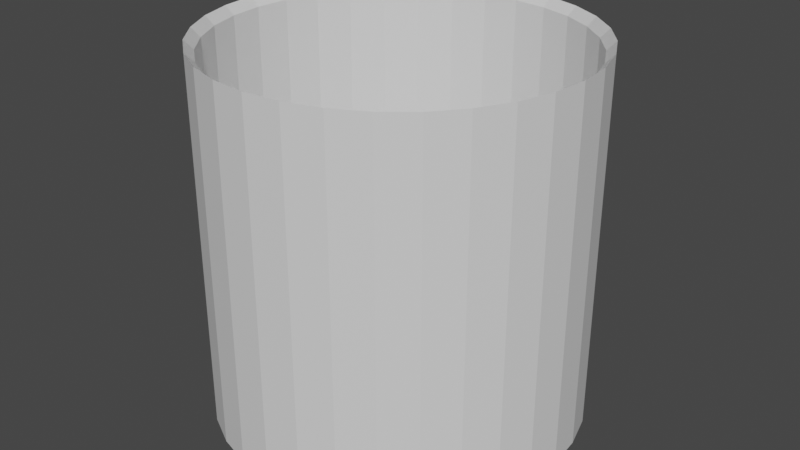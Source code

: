 # Source: Big_Pot.blend  (saved by Blender 2.92.15; exported with 4.5.12 LTS)
import bpy
from mathutils import Matrix  # noqa: F401  (used for matrix-valued properties, if any)

bpy.ops.wm.read_factory_settings(use_empty=True)
scene = bpy.context.scene
scene.name = 'Scene'

# ---- collections
col_collection = bpy.data.collections.new('Collection'); scene.collection.children.link(col_collection)

# ---- materials (node trees are filled in below, after node groups)
mat_material = bpy.data.materials.new('Material')
mat_material.alpha_threshold = 0.0
mat_material.use_transparent_shadow = False
mat_material.line_color = (0.0, 0.0, 0.0, 1.0)

# ---- material node trees
mat_material.use_nodes = True; mat_material.node_tree.nodes.clear()
_N = mat_material.node_tree.nodes; _L = mat_material.node_tree.links
n0 = _N.new('ShaderNodeOutputMaterial'); n0.name = 'Material Output'; n0.location = (300, 300)
n1 = _N.new('ShaderNodeBsdfPrincipled'); n1.name = 'Principled BSDF'; n1.location = (10, 300)
n1.distribution = 'GGX'
n1.subsurface_method = 'BURLEY'
n1.inputs[2].default_value = 0.4
n1.inputs[3].default_value = 1.45
n1.inputs[27].default_value = (0.0, 0.0, 0.0, 1.0)
n1.inputs[28].default_value = 1.0
_L.new(n1.outputs[0], n0.inputs[0])
n0.is_active_output = True

# ---- world
world_world = bpy.data.worlds.new('World'); scene.world = world_world
world_world.use_nodes = True; world_world.node_tree.nodes.clear()
_N = world_world.node_tree.nodes; _L = world_world.node_tree.links
n0 = _N.new('ShaderNodeOutputWorld'); n0.name = 'World Output'; n0.location = (300, 300)
n1 = _N.new('ShaderNodeBackground'); n1.name = 'Background'; n1.location = (10, 300)
n1.inputs[0].default_value = (0.05088, 0.05088, 0.05088, 1.0)
_L.new(n1.outputs[0], n0.inputs[0])
n0.is_active_output = True
world_world.color = (0.05088, 0.05088, 0.05088)
world_world.use_sun_shadow = False
world_world.sun_shadow_jitter_overblur = 0.0

# ---- meshes
me_cylinder_002 = bpy.data.meshes.new('Cylinder.002')
me_cylinder_002.from_pydata([(0.0, 1.5, -1.5), (0.0, 1.5, 1.5), (0.2926, 1.471, -1.5), (0.2926, 1.471, 1.5), (0.574, 1.386, -1.5), (0.574, 1.386, 1.5), (0.8334, 1.247, -1.5), (0.8334, 1.247, 1.5), (1.061, 1.061, -1.5), (1.061, 1.061, 1.5), (1.247, 0.8334, -1.5), (1.247, 0.8334, 1.5), (1.386, 0.574, -1.5), (1.386, 0.574, 1.5), (1.471, 0.2926, -1.5), (1.471, 0.2926, 1.5), (1.5, 1.132e-07, -1.5), (1.5, 1.132e-07, 1.5), (1.471, -0.2926, -1.5), (1.471, -0.2926, 1.5), (1.386, -0.574, -1.5), (1.386, -0.574, 1.5), (1.247, -0.8334, -1.5), (1.247, -0.8334, 1.5), (1.061, -1.061, -1.5), (1.061, -1.061, 1.5), (0.8334, -1.247, -1.5), (0.8334, -1.247, 1.5), (0.574, -1.386, -1.5), (0.574, -1.386, 1.5), (0.2926, -1.471, -1.5), (0.2926, -1.471, 1.5), (-4.888e-07, -1.5, -1.5), (-4.888e-07, -1.5, 1.5), (-0.2926, -1.471, -1.5), (-0.2926, -1.471, 1.5), (-0.574, -1.386, -1.5), (-0.574, -1.386, 1.5), (-0.8334, -1.247, -1.5), (-0.8334, -1.247, 1.5), (-1.061, -1.061, -1.5), (-1.061, -1.061, 1.5), (-1.247, -0.8334, -1.5), (-1.247, -0.8334, 1.5), (-1.386, -0.574, -1.5), (-1.386, -0.574, 1.5), (-1.471, -0.2926, -1.5), (-1.471, -0.2926, 1.5), (-1.5, 1.448e-06, -1.5), (-1.5, 1.448e-06, 1.5), (-1.471, 0.2926, -1.5), (-1.471, 0.2926, 1.5), (-1.386, 0.574, -1.5), (-1.386, 0.574, 1.5), (-1.247, 0.8334, -1.5), (-1.247, 0.8334, 1.5), (-1.061, 1.061, -1.5), (-1.061, 1.061, 1.5), (-0.8334, 1.247, -1.5), (-0.8334, 1.247, 1.5), (-0.574, 1.386, -1.5), (-0.574, 1.386, 1.5), (-0.2926, 1.471, -1.5), (-0.2926, 1.471, 1.5), (-2.304e-09, 1.429, -1.429), (-2.304e-09, 1.429, 1.429), (0.2787, 1.401, -1.429), (0.2787, 1.401, 1.429), (0.5467, 1.32, -1.429), (0.5467, 1.32, 1.429), (0.7937, 1.188, -1.429), (0.7937, 1.188, 1.429), (1.01, 1.01, -1.429), (1.01, 1.01, 1.429), (1.188, 0.7937, -1.429), (1.188, 0.7937, 1.429), (1.32, 0.5467, -1.429), (1.32, 0.5467, 1.429), (1.401, 0.2787, -1.429), (1.401, 0.2787, 1.429), (1.429, 1.307e-07, -1.429), (1.429, 1.307e-07, 1.429), (1.401, -0.2787, -1.429), (1.401, -0.2787, 1.429), (1.32, -0.5467, -1.429), (1.32, -0.5467, 1.429), (1.188, -0.7937, -1.429), (1.188, -0.7937, 1.429), (1.01, -1.01, -1.429), (1.01, -1.01, 1.429), (0.7937, -1.188, -1.429), (0.7937, -1.188, 1.429), (0.5467, -1.32, -1.429), (0.5467, -1.32, 1.429), (0.2787, -1.401, -1.429), (0.2787, -1.401, 1.429), (-4.678e-07, -1.429, -1.429), (-4.678e-07, -1.429, 1.429), (-0.2787, -1.401, -1.429), (-0.2787, -1.401, 1.429), (-0.5467, -1.32, -1.429), (-0.5467, -1.32, 1.429), (-0.7937, -1.188, -1.429), (-0.7937, -1.188, 1.429), (-1.01, -1.01, -1.429), (-1.01, -1.01, 1.429), (-1.188, -0.7937, -1.429), (-1.188, -0.7937, 1.429), (-1.32, -0.5467, -1.429), (-1.32, -0.5467, 1.429), (-1.401, -0.2787, -1.429), (-1.401, -0.2787, 1.429), (-1.429, 1.402e-06, -1.429), (-1.429, 1.402e-06, 1.429), (-1.401, 0.2787, -1.429), (-1.401, 0.2787, 1.429), (-1.32, 0.5467, -1.429), (-1.32, 0.5467, 1.429), (-1.188, 0.7937, -1.429), (-1.188, 0.7937, 1.429), (-1.01, 1.01, -1.429), (-1.01, 1.01, 1.429), (-0.7937, 1.188, -1.429), (-0.7937, 1.188, 1.429), (-0.5467, 1.32, -1.429), (-0.5467, 1.32, 1.429), (-0.2787, 1.401, -1.429), (-0.2787, 1.401, 1.429), (0.0, 1.5, -1.5), (-0.2926, 1.471, -1.5), (-0.574, 1.386, -1.5), (-0.8334, 1.247, -1.5), (-1.061, 1.061, -1.5), (-1.247, 0.8334, -1.5), (-1.386, 0.574, -1.5), (-1.471, 0.2926, -1.5), (-1.5, 1.132e-07, -1.5), (-1.471, -0.2926, -1.5), (-1.386, -0.574, -1.5), (-1.247, -0.8334, -1.5), (-1.061, -1.061, -1.5), (-0.8334, -1.247, -1.5), (-0.574, -1.386, -1.5), (-0.2926, -1.471, -1.5), (4.888e-07, -1.5, -1.5), (0.2926, -1.471, -1.5), (0.574, -1.386, -1.5), (0.8334, -1.247, -1.5), (1.061, -1.061, -1.5), (1.247, -0.8334, -1.5), (1.386, -0.574, -1.5), (1.471, -0.2926, -1.5), (1.5, 1.448e-06, -1.5), (1.471, 0.2926, -1.5), (1.386, 0.574, -1.5), (1.247, 0.8334, -1.5), (1.061, 1.061, -1.5), (0.8334, 1.247, -1.5), (0.574, 1.386, -1.5), (0.2926, 1.471, -1.5)], [], [(0, 1, 3, 2), (2, 3, 5, 4), (4, 5, 7, 6), (6, 7, 9, 8), (8, 9, 11, 10), (10, 11, 13, 12), (12, 13, 15, 14), (14, 15, 17, 16), (16, 17, 19, 18), (18, 19, 21, 20), (20, 21, 23, 22), (22, 23, 25, 24), (24, 25, 27, 26), (26, 27, 29, 28), (28, 29, 31, 30), (30, 31, 33, 32), (32, 33, 35, 34), (34, 35, 37, 36), (36, 37, 39, 38), (38, 39, 41, 40), (40, 41, 43, 42), (42, 43, 45, 44), (44, 45, 47, 46), (46, 47, 49, 48), (48, 49, 51, 50), (50, 51, 53, 52), (52, 53, 55, 54), (54, 55, 57, 56), (56, 57, 59, 58), (58, 59, 61, 60), (60, 61, 63, 62), (62, 63, 1, 0), (64, 66, 67, 65), (66, 68, 69, 67), (68, 70, 71, 69), (70, 72, 73, 71), (72, 74, 75, 73), (74, 76, 77, 75), (76, 78, 79, 77), (78, 80, 81, 79), (80, 82, 83, 81), (82, 84, 85, 83), (84, 86, 87, 85), (86, 88, 89, 87), (88, 90, 91, 89), (90, 92, 93, 91), (92, 94, 95, 93), (94, 96, 97, 95), (96, 98, 99, 97), (98, 100, 101, 99), (100, 102, 103, 101), (102, 104, 105, 103), (104, 106, 107, 105), (106, 108, 109, 107), (108, 110, 111, 109), (110, 112, 113, 111), (112, 114, 115, 113), (114, 116, 117, 115), (116, 118, 119, 117), (118, 120, 121, 119), (120, 122, 123, 121), (122, 124, 125, 123), (124, 126, 127, 125), (126, 64, 65, 127), (9, 73, 75, 11), (46, 110, 108, 44), (27, 91, 93, 29), (0, 64, 126, 62), (45, 109, 111, 47), (12, 76, 74, 10), (63, 127, 65, 1), (30, 94, 92, 28), (11, 75, 77, 13), (48, 112, 110, 46), (29, 93, 95, 31), (47, 111, 113, 49), (14, 78, 76, 12), (32, 96, 94, 30), (13, 77, 79, 15), (50, 114, 112, 48), (31, 95, 97, 33), (49, 113, 115, 51), (16, 80, 78, 14), (34, 98, 96, 32), (15, 79, 81, 17), (52, 116, 114, 50), (33, 97, 99, 35), (51, 115, 117, 53), (18, 82, 80, 16), (36, 100, 98, 34), (17, 81, 83, 19), (2, 66, 64, 0), (54, 118, 116, 52), (35, 99, 101, 37), (53, 117, 119, 55), (20, 84, 82, 18), (1, 65, 67, 3), (38, 102, 100, 36), (19, 83, 85, 21), (56, 120, 118, 54), (37, 101, 103, 39), (4, 68, 66, 2), (55, 119, 121, 57), (22, 86, 84, 20), (3, 67, 69, 5), (40, 104, 102, 38), (21, 85, 87, 23), (58, 122, 120, 56), (39, 103, 105, 41), (6, 70, 68, 4), (57, 121, 123, 59), (24, 88, 86, 22), (5, 69, 71, 7), (42, 106, 104, 40), (23, 87, 89, 25), (60, 124, 122, 58), (41, 105, 107, 43), (8, 72, 70, 6), (59, 123, 125, 61), (26, 90, 88, 24), (7, 71, 73, 9), (44, 108, 106, 42), (25, 89, 91, 27), (62, 126, 124, 60), (43, 107, 109, 45), (10, 74, 72, 8), (61, 125, 127, 63), (28, 92, 90, 26), (128, 159, 158, 157, 156, 155, 154, 153, 152, 151, 150, 149, 148, 147, 146, 145, 144, 143, 142, 141, 140, 139, 138, 137, 136, 135, 134, 133, 132, 131, 130, 129), (66, 64, 126, 124, 122, 120, 118, 116, 114, 112, 110, 108, 106, 104, 102, 100, 98, 96, 94, 92, 90, 88, 86, 84, 82, 80, 78, 76, 74, 72, 70, 68)])
_uv = me_cylinder_002.uv_layers.new(name='UVMap')
_uv.uv.foreach_set('vector', [1.0, 0.0, 1.0, 1.0, 0.9688, 1.0, 0.9688, 0.0, 0.9688, 0.0, 0.9688, 1.0, 0.9375, 1.0, 0.9375, 0.0, 0.9375, 0.0, 0.9375, 1.0, 0.9062, 1.0, 0.9062, 0.0, 0.9062, 0.0, 0.9062, 1.0, 0.875, 1.0, 0.875, 0.0, 0.875, 0.0, 0.875, 1.0, 0.8438, 1.0, 0.8438, 0.0, 0.8438, 0.0, 0.8438, 1.0, 0.8125, 1.0, 0.8125, 0.0, 0.8125, 0.0, 0.8125, 1.0, 0.7812, 1.0, 0.7812, 0.0, 0.7812, 0.0, 0.7812, 1.0, 0.75, 1.0, 0.75, 0.0, 0.75, 0.0, 0.75, 1.0, 0.7188, 1.0, 0.7188, 0.0, 0.7188, 0.0, 0.7188, 1.0, 0.6875, 1.0, 0.6875, 0.0, 0.6875, 0.0, 0.6875, 1.0, 0.6562, 1.0, 0.6562, 0.0, 0.6562, 0.0, 0.6562, 1.0, 0.625, 1.0, 0.625, 0.0, 0.625, 0.0, 0.625, 1.0, 0.5938, 1.0, 0.5938, 0.0, 0.5938, 0.0, 0.5938, 1.0, 0.5625, 1.0, 0.5625, 0.0, 0.5625, 0.0, 0.5625, 1.0, 0.5312, 1.0, 0.5312, 0.0, 0.5312, 0.0, 0.5312, 1.0, 0.5, 1.0, 0.5, 0.0, 0.5, 0.0, 0.5, 1.0, 0.4688, 1.0, 0.4688, 0.0, 0.4688, 0.0, 0.4688, 1.0, 0.4375, 1.0, 0.4375, 0.0, 0.4375, 0.0, 0.4375, 1.0, 0.4062, 1.0, 0.4062, 0.0, 0.4062, 0.0, 0.4062, 1.0, 0.375, 1.0, 0.375, 0.0, 0.375, 0.0, 0.375, 1.0, 0.3438, 1.0, 0.3438, 0.0, 0.3438, 0.0, 0.3438, 1.0, 0.3125, 1.0, 0.3125, 0.0, 0.3125, 0.0, 0.3125, 1.0, 0.2812, 1.0, 0.2812, 0.0, 0.2812, 0.0, 0.2812, 1.0, 0.25, 1.0, 0.25, 0.0, 0.25, 0.0, 0.25, 1.0, 0.2188, 1.0, 0.2188, 0.0, 0.2188, 0.0, 0.2188, 1.0, 0.1875, 1.0, 0.1875, 0.0, 0.1875, 0.0, 0.1875, 1.0, 0.1562, 1.0, 0.1562, 0.0, 0.1562, 0.0, 0.1562, 1.0, 0.125, 1.0, 0.125, 0.0, 0.125, 0.0, 0.125, 1.0, 0.09375, 1.0, 0.09375, 0.0, 0.09375, 0.0, 0.09375, 1.0, 0.0625, 1.0, 0.0625, 0.0, 0.0625, 0.0, 0.0625, 1.0, 0.03125, 1.0, 0.03125, 0.0, 0.03125, 0.0, 0.03125, 1.0, 0.0, 1.0, 0.0, 0.0, 1.0, 0.0, 0.9688, 0.0, 0.9688, 1.0, 1.0, 1.0, 0.9688, 0.0, 0.9375, 0.0, 0.9375, 1.0, 0.9688, 1.0, 0.9375, 0.0, 0.9062, 0.0, 0.9062, 1.0, 0.9375, 1.0, 0.9062, 0.0, 0.875, 0.0, 0.875, 1.0, 0.9062, 1.0, 0.875, 0.0, 0.8438, 0.0, 0.8438, 1.0, 0.875, 1.0, 0.8438, 0.0, 0.8125, 0.0, 0.8125, 1.0, 0.8438, 1.0, 0.8125, 0.0, 0.7812, 0.0, 0.7812, 1.0, 0.8125, 1.0, 0.7812, 0.0, 0.75, 0.0, 0.75, 1.0, 0.7812, 1.0, 0.75, 0.0, 0.7188, 0.0, 0.7188, 1.0, 0.75, 1.0, 0.7188, 0.0, 0.6875, 0.0, 0.6875, 1.0, 0.7188, 1.0, 0.6875, 0.0, 0.6562, 0.0, 0.6562, 1.0, 0.6875, 1.0, 0.6562, 0.0, 0.625, 0.0, 0.625, 1.0, 0.6562, 1.0, 0.625, 0.0, 0.5938, 0.0, 0.5938, 1.0, 0.625, 1.0, 0.5938, 0.0, 0.5625, 0.0, 0.5625, 1.0, 0.5938, 1.0, 0.5625, 0.0, 0.5312, 0.0, 0.5312, 1.0, 0.5625, 1.0, 0.5312, 0.0, 0.5, 0.0, 0.5, 1.0, 0.5312, 1.0, 0.5, 0.0, 0.4688, 0.0, 0.4688, 1.0, 0.5, 1.0, 0.4688, 0.0, 0.4375, 0.0, 0.4375, 1.0, 0.4688, 1.0, 0.4375, 0.0, 0.4062, 0.0, 0.4062, 1.0, 0.4375, 1.0, 0.4062, 0.0, 0.375, 0.0, 0.375, 1.0, 0.4062, 1.0, 0.375, 0.0, 0.3438, 0.0, 0.3438, 1.0, 0.375, 1.0, 0.3438, 0.0, 0.3125, 0.0, 0.3125, 1.0, 0.3438, 1.0, 0.3125, 0.0, 0.2812, 0.0, 0.2812, 1.0, 0.3125, 1.0, 0.2812, 0.0, 0.25, 0.0, 0.25, 1.0, 0.2812, 1.0, 0.25, 0.0, 0.2188, 0.0, 0.2188, 1.0, 0.25, 1.0, 0.2188, 0.0, 0.1875, 0.0, 0.1875, 1.0, 0.2188, 1.0, 0.1875, 0.0, 0.1562, 0.0, 0.1562, 1.0, 0.1875, 1.0, 0.1562, 0.0, 0.125, 0.0, 0.125, 1.0, 0.1562, 1.0, 0.125, 0.0, 0.09375, 0.0, 0.09375, 1.0, 0.125, 1.0, 0.09375, 0.0, 0.0625, 0.0, 0.0625, 1.0, 0.09375, 1.0, 0.0625, 0.0, 0.03125, 0.0, 0.03125, 1.0, 0.0625, 1.0, 0.03125, 0.0, 0.0, 0.0, 0.0, 1.0, 0.03125, 1.0, 0.875, 1.0, 0.875, 1.0, 0.8438, 1.0, 0.8438, 1.0, 0.2812, 0.0, 0.2812, 0.0, 0.3125, 0.0, 0.3125, 0.0, 0.5938, 1.0, 0.5938, 1.0, 0.5625, 1.0, 0.5625, 1.0, 0.0, 0.0, 0.0, 0.0, 0.03125, 0.0, 0.03125, 0.0, 0.3125, 1.0, 0.3125, 1.0, 0.2812, 1.0, 0.2812, 1.0, 0.8125, 0.0, 0.8125, 0.0, 0.8438, 0.0, 0.8438, 0.0, 0.03125, 1.0, 0.03125, 1.0, 0.0, 1.0, 0.0, 1.0, 0.5312, 0.0, 0.5312, 0.0, 0.5625, 0.0, 0.5625, 0.0, 0.8438, 1.0, 0.8438, 1.0, 0.8125, 1.0, 0.8125, 1.0, 0.25, 0.0, 0.25, 0.0, 0.2812, 0.0, 0.2812, 0.0, 0.5625, 1.0, 0.5625, 1.0, 0.5312, 1.0, 0.5312, 1.0, 0.2812, 1.0, 0.2812, 1.0, 0.25, 1.0, 0.25, 1.0, 0.7812, 0.0, 0.7812, 0.0, 0.8125, 0.0, 0.8125, 0.0, 0.5, 0.0, 0.5, 0.0, 0.5312, 0.0, 0.5312, 0.0, 0.8125, 1.0, 0.8125, 1.0, 0.7812, 1.0, 0.7812, 1.0, 0.2188, 0.0, 0.2188, 0.0, 0.25, 0.0, 0.25, 0.0, 0.5312, 1.0, 0.5312, 1.0, 0.5, 1.0, 0.5, 1.0, 0.25, 1.0, 0.25, 1.0, 0.2188, 1.0, 0.2188, 1.0, 0.75, 0.0, 0.75, 0.0, 0.7812, 0.0, 0.7812, 0.0, 0.4688, 0.0, 0.4688, 0.0, 0.5, 0.0, 0.5, 0.0, 0.7812, 1.0, 0.7812, 1.0, 0.75, 1.0, 0.75, 1.0, 0.1875, 0.0, 0.1875, 0.0, 0.2188, 0.0, 0.2188, 0.0, 0.5, 1.0, 0.5, 1.0, 0.4688, 1.0, 0.4688, 1.0, 0.2188, 1.0, 0.2188, 1.0, 0.1875, 1.0, 0.1875, 1.0, 0.7188, 0.0, 0.7188, 0.0, 0.75, 0.0, 0.75, 0.0, 0.4375, 0.0, 0.4375, 0.0, 0.4688, 0.0, 0.4688, 0.0, 0.75, 1.0, 0.75, 1.0, 0.7188, 1.0, 0.7188, 1.0, 0.9688, 0.0, 0.9688, 0.0, 1.0, 0.0, 1.0, 0.0, 0.1562, 0.0, 0.1562, 0.0, 0.1875, 0.0, 0.1875, 0.0, 0.4688, 1.0, 0.4688, 1.0, 0.4375, 1.0, 0.4375, 1.0, 0.1875, 1.0, 0.1875, 1.0, 0.1562, 1.0, 0.1562, 1.0, 0.6875, 0.0, 0.6875, 0.0, 0.7188, 0.0, 0.7188, 0.0, 1.0, 1.0, 1.0, 1.0, 0.9688, 1.0, 0.9688, 1.0, 0.4062, 0.0, 0.4062, 0.0, 0.4375, 0.0, 0.4375, 0.0, 0.7188, 1.0, 0.7188, 1.0, 0.6875, 1.0, 0.6875, 1.0, 0.125, 0.0, 0.125, 0.0, 0.1562, 0.0, 0.1562, 0.0, 0.4375, 1.0, 0.4375, 1.0, 0.4062, 1.0, 0.4062, 1.0, 0.9375, 0.0, 0.9375, 0.0, 0.9688, 0.0, 0.9688, 0.0, 0.1562, 1.0, 0.1562, 1.0, 0.125, 1.0, 0.125, 1.0, 0.6562, 0.0, 0.6562, 0.0, 0.6875, 0.0, 0.6875, 0.0, 0.9688, 1.0, 0.9688, 1.0, 0.9375, 1.0, 0.9375, 1.0, 0.375, 0.0, 0.375, 0.0, 0.4062, 0.0, 0.4062, 0.0, 0.6875, 1.0, 0.6875, 1.0, 0.6562, 1.0, 0.6562, 1.0, 0.09375, 0.0, 0.09375, 0.0, 0.125, 0.0, 0.125, 0.0, 0.4062, 1.0, 0.4062, 1.0, 0.375, 1.0, 0.375, 1.0, 0.9062, 0.0, 0.9062, 0.0, 0.9375, 0.0, 0.9375, 0.0, 0.125, 1.0, 0.125, 1.0, 0.09375, 1.0, 0.09375, 1.0, 0.625, 0.0, 0.625, 0.0, 0.6562, 0.0, 0.6562, 0.0, 0.9375, 1.0, 0.9375, 1.0, 0.9062, 1.0, 0.9062, 1.0, 0.3438, 0.0, 0.3438, 0.0, 0.375, 0.0, 0.375, 0.0, 0.6562, 1.0, 0.6562, 1.0, 0.625, 1.0, 0.625, 1.0, 0.0625, 0.0, 0.0625, 0.0, 0.09375, 0.0, 0.09375, 0.0, 0.375, 1.0, 0.375, 1.0, 0.3438, 1.0, 0.3438, 1.0, 0.875, 0.0, 0.875, 0.0, 0.9062, 0.0, 0.9062, 0.0, 0.09375, 1.0, 0.09375, 1.0, 0.0625, 1.0, 0.0625, 1.0, 0.5938, 0.0, 0.5938, 0.0, 0.625, 0.0, 0.625, 0.0, 0.9062, 1.0, 0.9062, 1.0, 0.875, 1.0, 0.875, 1.0, 0.3125, 0.0, 0.3125, 0.0, 0.3438, 0.0, 0.3438, 0.0, 0.625, 1.0, 0.625, 1.0, 0.5938, 1.0, 0.5938, 1.0, 0.03125, 0.0, 0.03125, 0.0, 0.0625, 0.0, 0.0625, 0.0, 0.3438, 1.0, 0.3438, 1.0, 0.3125, 1.0, 0.3125, 1.0, 0.8438, 0.0, 0.8438, 0.0, 0.875, 0.0, 0.875, 0.0, 0.0625, 1.0, 0.0625, 1.0, 0.03125, 1.0, 0.03125, 1.0, 0.5625, 0.0, 0.5625, 0.0, 0.5938, 0.0, 0.5938, 0.0, 0.0, 0.0, 0.0, 0.0, 0.0, 0.0, 0.0, 0.0, 0.0, 0.0, 0.0, 0.0, 0.0, 0.0, 0.0, 0.0, 0.0, 0.0, 0.0, 0.0, 0.0, 0.0, 0.0, 0.0, 0.0, 0.0, 0.0, 0.0, 0.0, 0.0, 0.0, 0.0, 0.0, 0.0, 0.0, 0.0, 0.0, 0.0, 0.0, 0.0, 0.0, 0.0, 0.0, 0.0, 0.0, 0.0, 0.0, 0.0, 0.0, 0.0, 0.0, 0.0, 0.0, 0.0, 0.0, 0.0, 0.0, 0.0, 0.0, 0.0, 0.0, 0.0, 0.0, 0.0, 0.0, 0.0, 0.0, 0.0, 0.0, 0.0, 0.0, 0.0, 0.0, 0.0, 0.0, 0.0, 0.0, 0.0, 0.0, 0.0, 0.0, 0.0, 0.0, 0.0, 0.0, 0.0, 0.0, 0.0, 0.0, 0.0, 0.0, 0.0, 0.0, 0.0, 0.0, 0.0, 0.0, 0.0, 0.0, 0.0, 0.0, 0.0, 0.0, 0.0, 0.0, 0.0, 0.0, 0.0, 0.0, 0.0, 0.0, 0.0, 0.0, 0.0, 0.0, 0.0, 0.0, 0.0, 0.0, 0.0, 0.0, 0.0, 0.0, 0.0, 0.0, 0.0, 0.0, 0.0])
me_cylinder_002.materials.append(mat_material)
me_cylinder_002.use_remesh_fix_poles = True
me_cylinder_002.use_remesh_preserve_attributes = False
me_cylinder_002.use_mirror_vertex_groups = False
me_cylinder_002.update()

# ---- objects
ob_cylinder = bpy.data.objects.new('Cylinder', me_cylinder_002)

# ---- transforms, parenting, visibility, modifiers, constraints
ob_cylinder.location = (0.0, 0.0, 1.5)
ob_cylinder.lineart.crease_threshold = 0.0

# ---- collection membership
col_collection.objects.link(ob_cylinder)

# ---- scene / render settings (as saved in the file)
scene.frame_start = 1; scene.frame_end = 250; scene.frame_set(1)
scene.render.engine = 'BLENDER_EEVEE_NEXT'
scene.cycles.use_denoising = False
scene.cycles.samples = 128
scene.cycles.sampling_pattern = 'TABULATED_SOBOL'
scene.cycles.use_adaptive_sampling = False
scene.cycles.use_light_tree = False
scene.view_settings.view_transform = 'Filmic'
bpy.context.view_layer.update()

# ---- added for rendering (the .blend has no active camera and no usable light): camera, sun
cam_auto = bpy.data.cameras.new('AutoCamera')
cam_auto.lens = 50.0
cam_auto.sensor_width = 36.0
cam_auto.clip_end = 1000.0
ob_auto_camera = bpy.data.objects.new('AutoCamera', cam_auto)
scene.collection.objects.link(ob_auto_camera)
ob_auto_camera.location = (4.80761, -5.76913, 5.34609)
ob_auto_camera.rotation_euler = (1.09748, -7.21219e-08, 0.694738)
scene.camera = ob_auto_camera
light_auto_sun = bpy.data.lights.new('AutoSun', 'SUN')
light_auto_sun.energy = 3.0
light_auto_sun.angle = 0.0523599
ob_auto_sun = bpy.data.objects.new('AutoSun', light_auto_sun)
scene.collection.objects.link(ob_auto_sun)
ob_auto_sun.rotation_euler = (0.872665, 0.174533, 0.523599)
bpy.context.view_layer.update()

